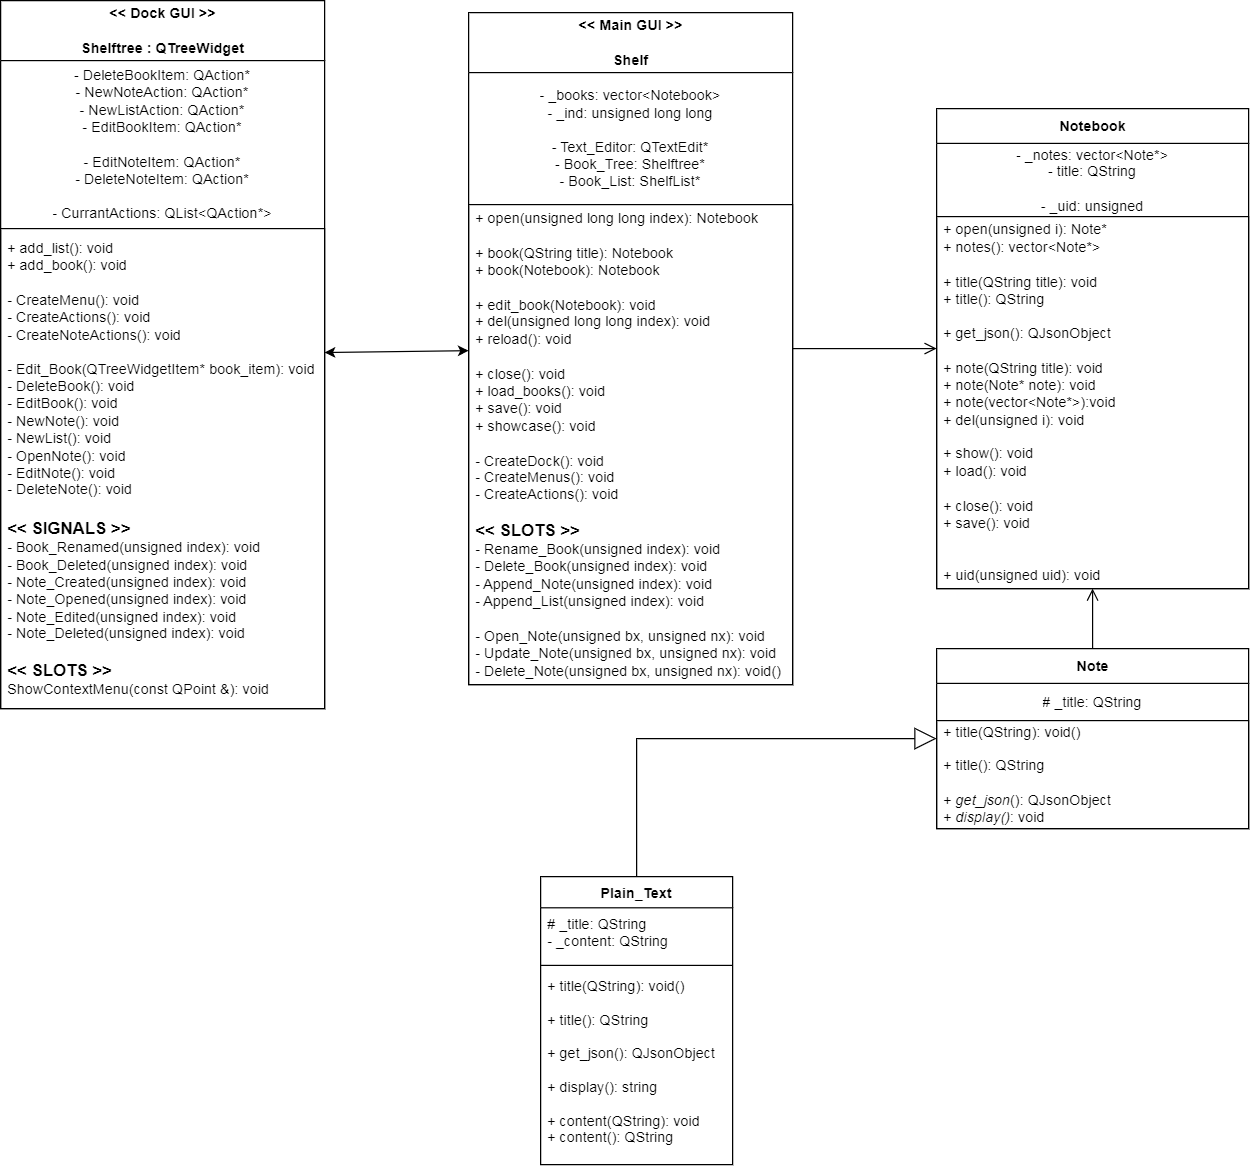

The diagram above was exported from draw.io. Its source (the exported page's mxGraphModel, read from the mxfile embedded in the PNG):
<mxGraphModel dx="2249" dy="1906" grid="1" gridSize="10" guides="1" tooltips="1" connect="1" arrows="1" fold="1" page="1" pageScale="1" pageWidth="827" pageHeight="1169" math="0" shadow="0">
  <root>
    <mxCell id="0" />
    <mxCell id="1" parent="0" />
    <mxCell id="TiDwT2ECfX9J6OO436Il-4" value="&amp;lt;&amp;lt; Main GUI &amp;gt;&amp;gt;&lt;br&gt;&lt;br&gt;Shelf" style="swimlane;fontStyle=1;align=center;verticalAlign=middle;childLayout=stackLayout;horizontal=1;startSize=50;horizontalStack=0;resizeParent=1;resizeParentMax=0;resizeLast=0;collapsible=0;marginBottom=0;html=1;" parent="1" vertex="1">
      <mxGeometry x="70" y="-80" width="270" height="560" as="geometry" />
    </mxCell>
    <mxCell id="TiDwT2ECfX9J6OO436Il-5" value="- _books: vector&amp;lt;Notebook&amp;gt;&lt;div&gt;- _ind: unsigned long long&lt;/div&gt;&lt;div&gt;&lt;br&gt;&lt;/div&gt;&lt;div&gt;- Text_Editor: QTextEdit*&lt;/div&gt;&lt;div&gt;- Book_Tree: Shelftree*&lt;/div&gt;&lt;div&gt;- Book_List: ShelfList*&lt;/div&gt;" style="text;html=1;strokeColor=none;fillColor=none;align=center;verticalAlign=middle;spacingLeft=4;spacingRight=4;overflow=hidden;rotatable=0;points=[[0,0.5],[1,0.5]];portConstraint=eastwest;" parent="TiDwT2ECfX9J6OO436Il-4" vertex="1">
      <mxGeometry y="50" width="270" height="110" as="geometry" />
    </mxCell>
    <mxCell id="TiDwT2ECfX9J6OO436Il-6" value="+ open(unsigned long long index): Notebook&lt;div&gt;&lt;br&gt;&lt;/div&gt;&lt;div&gt;+ book(QString title): Notebook&lt;/div&gt;&lt;div&gt;+ book(Notebook): Notebook&lt;/div&gt;&lt;div&gt;&lt;br&gt;&lt;/div&gt;&lt;div&gt;+ edit_book(Notebook): void&lt;/div&gt;&lt;div&gt;+ del(unsigned long long index): void&lt;/div&gt;&lt;div&gt;+ reload(): void&lt;/div&gt;&lt;div&gt;&lt;br&gt;&lt;/div&gt;&lt;div&gt;+ close(): void&lt;/div&gt;&lt;div&gt;+ load_books(): void&lt;/div&gt;&lt;div&gt;+ save(): void&lt;/div&gt;&lt;div&gt;+ showcase(): void&lt;br&gt;&lt;/div&gt;&lt;div&gt;&lt;br&gt;&lt;/div&gt;&lt;div&gt;- CreateDock(): void&lt;/div&gt;&lt;div&gt;- CreateMenus(): void&lt;/div&gt;&lt;div&gt;- CreateActions(): void&lt;/div&gt;&lt;div&gt;&lt;br&gt;&lt;/div&gt;&lt;div&gt;&lt;b&gt;&lt;font style=&quot;font-size: 14px;&quot;&gt;&amp;lt;&amp;lt; SLOTS &amp;gt;&amp;gt;&lt;/font&gt;&lt;/b&gt;&lt;/div&gt;&lt;div&gt;- Rename_Book(unsigned index): void&lt;/div&gt;&lt;div&gt;- Delete_Book(unsigned index): void&lt;/div&gt;&lt;div&gt;- Append_Note(unsigned index): void&lt;/div&gt;&lt;div&gt;- Append_List(unsigned index): void&lt;/div&gt;&lt;div&gt;&lt;br&gt;&lt;/div&gt;&lt;div&gt;- Open_Note(unsigned bx, unsigned nx): void&lt;/div&gt;&lt;div&gt;- Update_Note(unsigned bx, unsigned nx): void&lt;/div&gt;&lt;div&gt;- Delete_Note(unsigned bx, unsigned nx): void()&lt;/div&gt;" style="text;html=1;strokeColor=default;fillColor=none;align=left;verticalAlign=middle;spacingLeft=4;spacingRight=4;overflow=hidden;rotatable=0;points=[[0,0.5],[1,0.5]];portConstraint=eastwest;" parent="TiDwT2ECfX9J6OO436Il-4" vertex="1">
      <mxGeometry y="160" width="270" height="400" as="geometry" />
    </mxCell>
    <mxCell id="TiDwT2ECfX9J6OO436Il-7" value="&lt;div&gt;Notebook&lt;/div&gt;" style="swimlane;fontStyle=1;align=center;verticalAlign=middle;childLayout=stackLayout;horizontal=1;startSize=29;horizontalStack=0;resizeParent=1;resizeParentMax=0;resizeLast=0;collapsible=0;marginBottom=0;html=1;strokeColor=default;" parent="1" vertex="1">
      <mxGeometry x="460" width="260" height="400" as="geometry" />
    </mxCell>
    <mxCell id="TiDwT2ECfX9J6OO436Il-8" value="&lt;div&gt;- _notes: vector&amp;lt;Note*&amp;gt;&lt;/div&gt;&lt;div&gt;- title: QString&lt;/div&gt;&lt;div&gt;&lt;br&gt;&lt;/div&gt;- _uid: unsigned" style="text;html=1;strokeColor=none;fillColor=none;align=center;verticalAlign=middle;spacingLeft=4;spacingRight=4;overflow=hidden;rotatable=0;points=[[0,0.5],[1,0.5]];portConstraint=eastwest;" parent="TiDwT2ECfX9J6OO436Il-7" vertex="1">
      <mxGeometry y="29" width="260" height="61" as="geometry" />
    </mxCell>
    <mxCell id="TiDwT2ECfX9J6OO436Il-9" value="&lt;div&gt;+ open(unsigned i): Note*&lt;/div&gt;&lt;div&gt;+ notes(): vector&amp;lt;Note*&amp;gt;&lt;/div&gt;&lt;div&gt;&lt;br&gt;&lt;/div&gt;&lt;div&gt;+ title(QString title): void&lt;/div&gt;&lt;div&gt;+ title(): QString&lt;/div&gt;&lt;div&gt;&lt;br&gt;&lt;/div&gt;&lt;div&gt;+ get_json(): QJsonObject&lt;/div&gt;&lt;div&gt;&lt;br&gt;&lt;/div&gt;&lt;div&gt;+ note(QString title): void&lt;br&gt;&lt;/div&gt;&lt;div&gt;+ note(Note* note): void&lt;br&gt;&lt;/div&gt;&lt;div&gt;+ note(vector&amp;lt;Note*&amp;gt;):void&lt;/div&gt;&lt;div&gt;+ del(unsigned i): void&lt;/div&gt;&lt;div&gt;&lt;br&gt;&lt;/div&gt;&lt;div&gt;+ show(): void&lt;/div&gt;&lt;div&gt;+ load(): void&lt;/div&gt;&lt;div&gt;&lt;br&gt;&lt;/div&gt;&lt;div&gt;+ close(): void&lt;/div&gt;&lt;div&gt;+ save(): void&lt;br&gt;&lt;/div&gt;&lt;div&gt;&lt;br&gt;&lt;/div&gt;&lt;div&gt;&lt;br&gt;&lt;/div&gt;&lt;div&gt;+ uid(unsigned uid): void&lt;br&gt;&lt;/div&gt;" style="text;html=1;strokeColor=default;fillColor=none;align=left;verticalAlign=middle;spacingLeft=4;spacingRight=4;overflow=hidden;rotatable=0;points=[[0,0.5],[1,0.5]];portConstraint=eastwest;" parent="TiDwT2ECfX9J6OO436Il-7" vertex="1">
      <mxGeometry y="90" width="260" height="310" as="geometry" />
    </mxCell>
    <mxCell id="TiDwT2ECfX9J6OO436Il-10" value="" style="endArrow=open;startArrow=none;endFill=0;startFill=0;endSize=8;html=1;verticalAlign=bottom;labelBackgroundColor=none;strokeWidth=1;rounded=0;" parent="1" source="TiDwT2ECfX9J6OO436Il-4" target="TiDwT2ECfX9J6OO436Il-7" edge="1">
      <mxGeometry width="160" relative="1" as="geometry">
        <mxPoint x="330" y="290" as="sourcePoint" />
        <mxPoint x="490" y="290" as="targetPoint" />
      </mxGeometry>
    </mxCell>
    <mxCell id="TiDwT2ECfX9J6OO436Il-11" value="Note" style="swimlane;fontStyle=1;align=center;verticalAlign=middle;childLayout=stackLayout;horizontal=1;startSize=29;horizontalStack=0;resizeParent=1;resizeParentMax=0;resizeLast=0;collapsible=0;marginBottom=0;html=1;strokeColor=default;" parent="1" vertex="1">
      <mxGeometry x="460" y="450" width="260" height="150" as="geometry" />
    </mxCell>
    <mxCell id="TiDwT2ECfX9J6OO436Il-12" value="# _title: QString" style="text;html=1;strokeColor=none;fillColor=none;align=center;verticalAlign=middle;spacingLeft=4;spacingRight=4;overflow=hidden;rotatable=0;points=[[0,0.5],[1,0.5]];portConstraint=eastwest;" parent="TiDwT2ECfX9J6OO436Il-11" vertex="1">
      <mxGeometry y="29" width="260" height="31" as="geometry" />
    </mxCell>
    <mxCell id="TiDwT2ECfX9J6OO436Il-13" value="&lt;div&gt;+ title(QString): void()&lt;/div&gt;&lt;div&gt;&lt;br&gt;&lt;/div&gt;&lt;div&gt;+ title(): QString&lt;/div&gt;&lt;div&gt;&lt;br&gt;&lt;/div&gt;&lt;div&gt;+ &lt;i&gt;get_json&lt;/i&gt;(): QJsonObject&lt;br&gt;&lt;/div&gt;&lt;div&gt;+ &lt;i&gt;display()&lt;/i&gt;: void&lt;br&gt;&lt;/div&gt;" style="text;html=1;strokeColor=default;fillColor=none;align=left;verticalAlign=middle;spacingLeft=4;spacingRight=4;overflow=hidden;rotatable=0;points=[[0,0.5],[1,0.5]];portConstraint=eastwest;" parent="TiDwT2ECfX9J6OO436Il-11" vertex="1">
      <mxGeometry y="60" width="260" height="90" as="geometry" />
    </mxCell>
    <mxCell id="TiDwT2ECfX9J6OO436Il-16" value="" style="endArrow=open;startArrow=none;endFill=0;startFill=0;endSize=8;html=1;verticalAlign=bottom;labelBackgroundColor=none;strokeWidth=1;rounded=0;" parent="1" source="TiDwT2ECfX9J6OO436Il-11" target="TiDwT2ECfX9J6OO436Il-9" edge="1">
      <mxGeometry width="160" relative="1" as="geometry">
        <mxPoint x="430" y="590" as="sourcePoint" />
        <mxPoint x="590" y="590" as="targetPoint" />
      </mxGeometry>
    </mxCell>
    <mxCell id="7nP54kciMxls56RFPvze-1" value="Extends" style="endArrow=block;endSize=16;endFill=0;html=1;rounded=0;fontColor=none;noLabel=1;" parent="1" source="7nP54kciMxls56RFPvze-2" target="TiDwT2ECfX9J6OO436Il-11" edge="1">
      <mxGeometry width="160" relative="1" as="geometry">
        <mxPoint x="310" y="525" as="sourcePoint" />
        <mxPoint x="530" y="720" as="targetPoint" />
        <Array as="points">
          <mxPoint x="210" y="525" />
        </Array>
      </mxGeometry>
    </mxCell>
    <mxCell id="7nP54kciMxls56RFPvze-2" value="Plain_Text" style="swimlane;fontStyle=1;align=center;verticalAlign=top;childLayout=stackLayout;horizontal=1;startSize=26;horizontalStack=0;resizeParent=1;resizeParentMax=0;resizeLast=0;collapsible=1;marginBottom=0;fontColor=none;" parent="1" vertex="1">
      <mxGeometry x="130" y="640" width="160" height="240" as="geometry" />
    </mxCell>
    <mxCell id="7nP54kciMxls56RFPvze-3" value="# _title: QString&#10;- _content: QString&#10;" style="text;strokeColor=none;fillColor=none;align=left;verticalAlign=top;spacingLeft=4;spacingRight=4;overflow=hidden;rotatable=0;points=[[0,0.5],[1,0.5]];portConstraint=eastwest;fontColor=none;" parent="7nP54kciMxls56RFPvze-2" vertex="1">
      <mxGeometry y="26" width="160" height="44" as="geometry" />
    </mxCell>
    <mxCell id="7nP54kciMxls56RFPvze-4" value="" style="line;strokeWidth=1;fillColor=none;align=left;verticalAlign=middle;spacingTop=-1;spacingLeft=3;spacingRight=3;rotatable=0;labelPosition=right;points=[];portConstraint=eastwest;strokeColor=inherit;fontColor=none;" parent="7nP54kciMxls56RFPvze-2" vertex="1">
      <mxGeometry y="70" width="160" height="8" as="geometry" />
    </mxCell>
    <mxCell id="7nP54kciMxls56RFPvze-5" value="+ title(QString): void()&#10;&#10;+ title(): QString&#10;&#10;+ get_json(): QJsonObject&#10;&#10;+ display(): string&#10;&#10;+ content(QString): void&#10;+ content(): QString&#10;&#10;" style="text;strokeColor=none;fillColor=none;align=left;verticalAlign=top;spacingLeft=4;spacingRight=4;overflow=hidden;rotatable=0;points=[[0,0.5],[1,0.5]];portConstraint=eastwest;fontColor=none;" parent="7nP54kciMxls56RFPvze-2" vertex="1">
      <mxGeometry y="78" width="160" height="162" as="geometry" />
    </mxCell>
    <mxCell id="wMWE5zJqKKGtd2LELE6D-4" value="&amp;lt;&amp;lt; Dock GUI &amp;gt;&amp;gt;&lt;br&gt;&lt;br&gt;Shelftree : QTreeWidget" style="swimlane;fontStyle=1;align=center;verticalAlign=middle;childLayout=stackLayout;horizontal=1;startSize=50;horizontalStack=0;resizeParent=1;resizeParentMax=0;resizeLast=0;collapsible=0;marginBottom=0;html=1;" parent="1" vertex="1">
      <mxGeometry x="-320" y="-90" width="270" height="590" as="geometry" />
    </mxCell>
    <mxCell id="wMWE5zJqKKGtd2LELE6D-5" value="- DeleteBookItem: QAction*&lt;br&gt;- NewNoteAction: QAction*&lt;br&gt;- NewListAction: QAction*&lt;br&gt;- EditBookItem: QAction*&lt;br&gt;&lt;br&gt;- EditNoteItem: QAction*&lt;br&gt;- DeleteNoteItem: QAction*&lt;br&gt;&lt;br&gt;- CurrantActions: QList&amp;lt;QAction*&amp;gt;" style="text;html=1;strokeColor=none;fillColor=none;align=center;verticalAlign=middle;spacingLeft=4;spacingRight=4;overflow=hidden;rotatable=0;points=[[0,0.5],[1,0.5]];portConstraint=eastwest;" parent="wMWE5zJqKKGtd2LELE6D-4" vertex="1">
      <mxGeometry y="50" width="270" height="140" as="geometry" />
    </mxCell>
    <mxCell id="wMWE5zJqKKGtd2LELE6D-6" value="+ add_list(): void&lt;br&gt;+ add_book(): void&lt;br&gt;&lt;br&gt;- CreateMenu(): void&lt;br&gt;- CreateActions(): void&lt;br&gt;- CreateNoteActions(): void&lt;br&gt;&lt;br&gt;- Edit_Book(QTreeWidgetItem* book_item): void&lt;br&gt;- DeleteBook(): void&lt;br&gt;- EditBook(): void&lt;br&gt;- NewNote(): void&lt;br&gt;- NewList(): void&lt;br&gt;- OpenNote(): void&lt;br&gt;- EditNote(): void&lt;br&gt;- DeleteNote(): void&lt;br&gt;&lt;b&gt;&lt;font style=&quot;font-size: 14px;&quot;&gt;&lt;br&gt;&lt;/font&gt;&lt;/b&gt;&lt;b&gt;&lt;font style=&quot;font-size: 14px;&quot;&gt;&amp;lt;&amp;lt; SIGNALS &amp;gt;&amp;gt;&lt;/font&gt;&lt;/b&gt;&lt;font style=&quot;&quot;&gt;&lt;br&gt;- Book_Renamed(unsigned index): void&lt;br&gt;- Book_Deleted(unsigned index): void&lt;br&gt;- Note_Created(unsigned index): void&lt;br&gt;- Note_Opened(unsigned index): void&lt;br&gt;- Note_Edited(unsigned index): void&lt;br&gt;- Note_Deleted(unsigned index): void&lt;br&gt;&lt;br&gt;&lt;b style=&quot;&quot;&gt;&lt;font style=&quot;font-size: 14px;&quot;&gt;&amp;lt;&amp;lt; SLOTS &amp;gt;&amp;gt;&lt;/font&gt;&lt;/b&gt;&lt;br&gt;ShowContextMenu(const QPoint &amp;amp;): void&lt;br&gt;&lt;/font&gt;" style="text;html=1;strokeColor=default;fillColor=none;align=left;verticalAlign=middle;spacingLeft=4;spacingRight=4;overflow=hidden;rotatable=0;points=[[0,0.5],[1,0.5]];portConstraint=eastwest;" parent="wMWE5zJqKKGtd2LELE6D-4" vertex="1">
      <mxGeometry y="190" width="270" height="400" as="geometry" />
    </mxCell>
    <mxCell id="wMWE5zJqKKGtd2LELE6D-7" value="" style="endArrow=classic;startArrow=classic;html=1;rounded=0;fontSize=14;" parent="1" source="wMWE5zJqKKGtd2LELE6D-4" target="TiDwT2ECfX9J6OO436Il-4" edge="1">
      <mxGeometry width="50" height="50" relative="1" as="geometry">
        <mxPoint x="390" y="320" as="sourcePoint" />
        <mxPoint x="440" y="270" as="targetPoint" />
      </mxGeometry>
    </mxCell>
  </root>
</mxGraphModel>